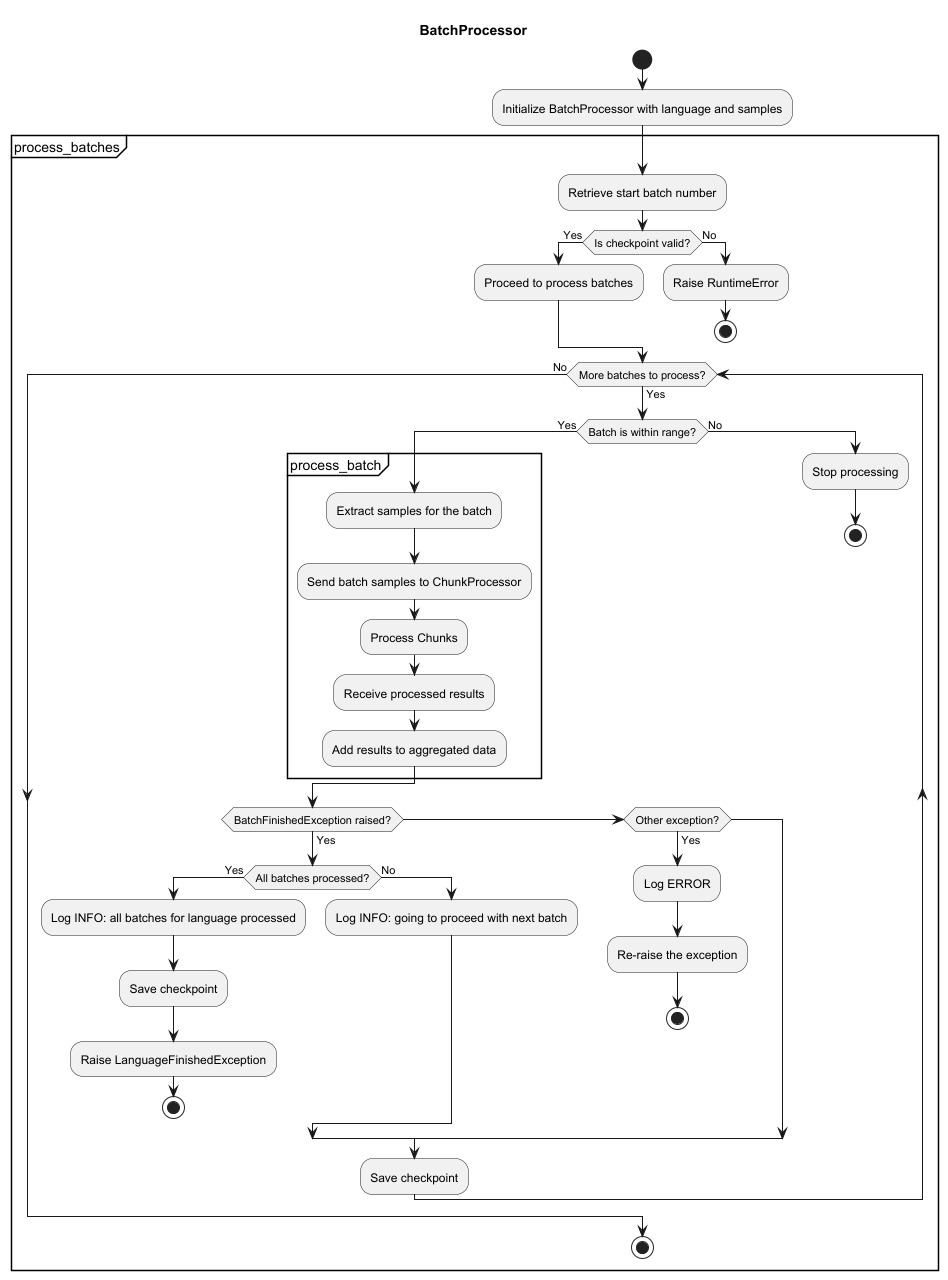

The diagram above was rendered by PlantUML. Its source (embedded in the PNG):
@startuml
'https://plantuml.com/activity-diagram-beta
title BatchProcessor

start
:Initialize BatchProcessor with language and samples;

partition "process_batches" {
    :Retrieve start batch number;

    if (Is checkpoint valid?) then (Yes)
        :Proceed to process batches;
    else (No)
        :Raise RuntimeError;
        stop
    endif

    while (More batches to process?) is (Yes)
        if (Batch is within range?) then (Yes)
            partition "process_batch" {
                :Extract samples for the batch;
                :Send batch samples to ChunkProcessor;
                :Process Chunks;
                :Receive processed results;
                :Add results to aggregated data;
            }
            if (BatchFinishedException raised?) then (Yes)
                if (All batches processed?) then (Yes)
                    :Log INFO: all batches for language processed;
                    :Save checkpoint;
                    :Raise LanguageFinishedException;
                    stop
                else (No)
                    :Log INFO: going to proceed with next batch;
                endif
            elseif (Other exception?) then (Yes)
                :Log ERROR;
                :Re-raise the exception;
                stop
            endif

            :Save checkpoint;

        else (No)
            :Stop processing;
            stop
        endif
    endwhile (No)
    stop
}

@enduml